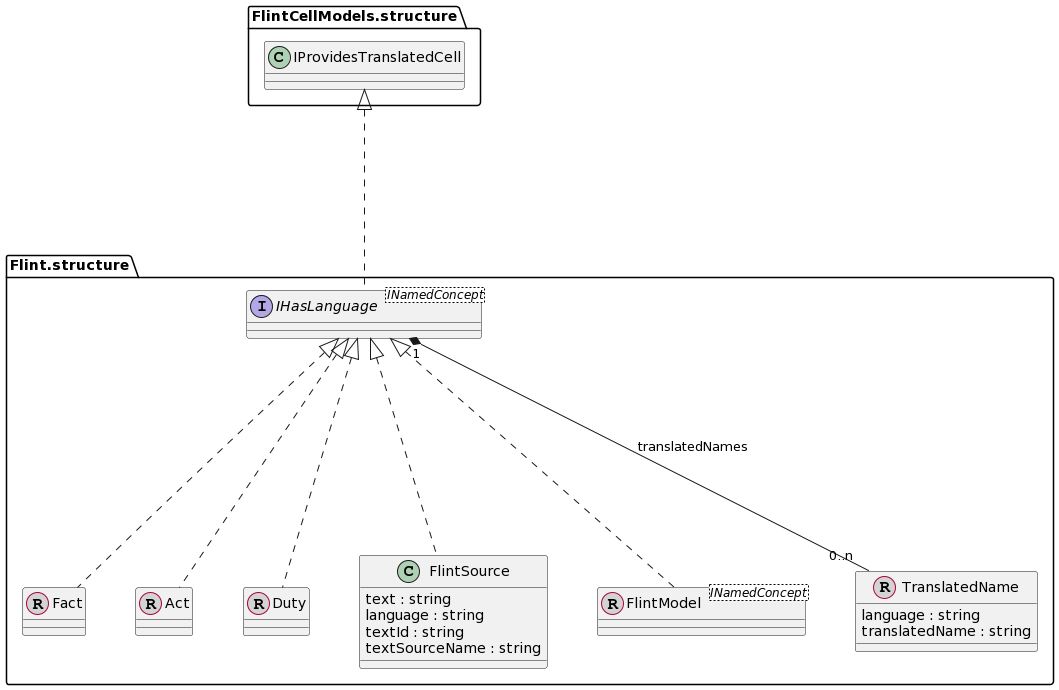

The diagram above was rendered by PlantUML. Its source (embedded in the PNG):
@startuml
skinparam nodesep 50
skinparam ranksep 200

interface "Flint.structure.IHasLanguage" <INamedConcept>
class "Flint.structure.Fact"  << (R, lightgrey) >>
class "Flint.structure.Act"  << (R, lightgrey) >>
class "Flint.structure.Duty"  << (R, lightgrey) >>
class "Flint.structure.FlintSource"  
"Flint.structure.FlintSource" : text : string
"Flint.structure.FlintSource" : language : string
"Flint.structure.FlintSource" : textId : string
"Flint.structure.FlintSource" : textSourceName : string
class "Flint.structure.FlintModel" <INamedConcept> << (R, lightgrey) >>
class "Flint.structure.TranslatedName"  << (R, lightgrey) >>
"Flint.structure.TranslatedName" : language : string
"Flint.structure.TranslatedName" : translatedName : string

"FlintCellModels.structure.IProvidesTranslatedCell" <|.. "Flint.structure.IHasLanguage"
"Flint.structure.IHasLanguage" "1" *-- "0..n" "Flint.structure.TranslatedName" : translatedNames
"Flint.structure.IHasLanguage" <|.. "Flint.structure.Fact"
"Flint.structure.IHasLanguage" <|.. "Flint.structure.Act"
"Flint.structure.IHasLanguage" <|.. "Flint.structure.Duty"
"Flint.structure.IHasLanguage" <|.. "Flint.structure.FlintSource"
"Flint.structure.IHasLanguage" <|.. "Flint.structure.FlintModel"
@enduml